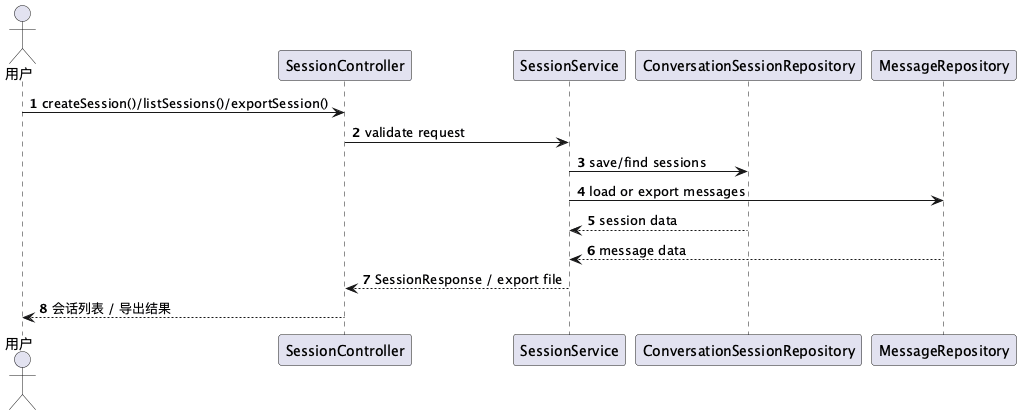

The diagram above was rendered by PlantUML. Its source (embedded in the PNG):
@startuml
autonumber
actor "用户" as User
participant "SessionController" as C
participant "SessionService" as S
participant "ConversationSessionRepository" as R
participant "MessageRepository" as M

User -> C : createSession()/listSessions()/exportSession()
C -> S : validate request
S -> R : save/find sessions
S -> M : load or export messages
R --> S : session data
M --> S : message data
S --> C : SessionResponse / export file
C --> User : 会话列表 / 导出结果
@enduml